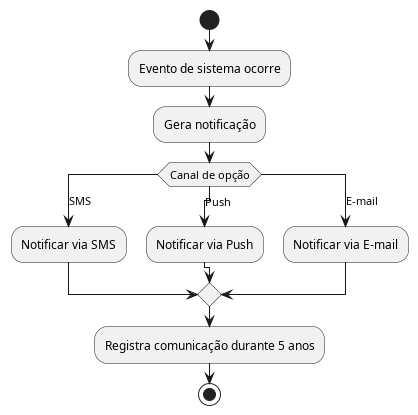

The diagram above was rendered by PlantUML. Its source (embedded in the PNG):
@startuml Notificacao
start
:Evento de sistema ocorre;
:Gera notificação;

switch (Canal de opção)
case (SMS)
    :Notificar via SMS;
case (Push)
    :Notificar via Push;
case (E-mail)
    :Notificar via E-mail;
endswitch

:Registra comunicação durante 5 anos;
stop
@enduml